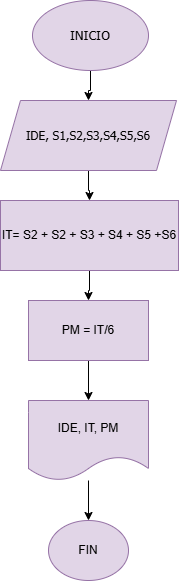

The diagram above was exported from draw.io. Its source (the exported page's mxGraphModel, read from the mxfile embedded in the PNG):
<mxGraphModel dx="1050" dy="557" grid="1" gridSize="10" guides="1" tooltips="1" connect="1" arrows="1" fold="1" page="1" pageScale="1" pageWidth="827" pageHeight="1169" math="0" shadow="0">
  <root>
    <mxCell id="0" />
    <mxCell id="1" parent="0" />
    <mxCell id="I2PnrVoViShRdFuYBQnk-3" value="" style="edgeStyle=orthogonalEdgeStyle;rounded=0;orthogonalLoop=1;jettySize=auto;html=1;" edge="1" parent="1" source="I2PnrVoViShRdFuYBQnk-1" target="I2PnrVoViShRdFuYBQnk-2">
      <mxGeometry relative="1" as="geometry" />
    </mxCell>
    <mxCell id="I2PnrVoViShRdFuYBQnk-1" value="&lt;font style=&quot;font-size: 13px;&quot; face=&quot;Tahoma&quot;&gt;INICIO&lt;/font&gt;" style="ellipse;whiteSpace=wrap;html=1;fillColor=#e1d5e7;strokeColor=#9673a6;" vertex="1" parent="1">
      <mxGeometry x="358" y="10" width="116" height="70" as="geometry" />
    </mxCell>
    <mxCell id="I2PnrVoViShRdFuYBQnk-5" value="" style="edgeStyle=orthogonalEdgeStyle;rounded=0;orthogonalLoop=1;jettySize=auto;html=1;" edge="1" parent="1" source="I2PnrVoViShRdFuYBQnk-2" target="I2PnrVoViShRdFuYBQnk-4">
      <mxGeometry relative="1" as="geometry" />
    </mxCell>
    <mxCell id="I2PnrVoViShRdFuYBQnk-2" value="&lt;font face=&quot;Tahoma&quot;&gt;IDE, S1,S2,S3,S4,S5,S6&lt;/font&gt;" style="shape=parallelogram;perimeter=parallelogramPerimeter;whiteSpace=wrap;html=1;fixedSize=1;fillColor=#e1d5e7;strokeColor=#9673a6;" vertex="1" parent="1">
      <mxGeometry x="326" y="110" width="176" height="70" as="geometry" />
    </mxCell>
    <mxCell id="I2PnrVoViShRdFuYBQnk-7" value="" style="edgeStyle=orthogonalEdgeStyle;rounded=0;orthogonalLoop=1;jettySize=auto;html=1;" edge="1" parent="1" source="I2PnrVoViShRdFuYBQnk-4" target="I2PnrVoViShRdFuYBQnk-6">
      <mxGeometry relative="1" as="geometry" />
    </mxCell>
    <mxCell id="I2PnrVoViShRdFuYBQnk-4" value="IT= S2 + S2 + S3 + S4 + S5 +S6" style="whiteSpace=wrap;html=1;fillColor=#e1d5e7;strokeColor=#9673a6;" vertex="1" parent="1">
      <mxGeometry x="326" y="210" width="178" height="70" as="geometry" />
    </mxCell>
    <mxCell id="I2PnrVoViShRdFuYBQnk-9" value="" style="edgeStyle=orthogonalEdgeStyle;rounded=0;orthogonalLoop=1;jettySize=auto;html=1;" edge="1" parent="1" source="I2PnrVoViShRdFuYBQnk-6" target="I2PnrVoViShRdFuYBQnk-8">
      <mxGeometry relative="1" as="geometry" />
    </mxCell>
    <mxCell id="I2PnrVoViShRdFuYBQnk-6" value="PM = IT/6" style="whiteSpace=wrap;html=1;fillColor=#e1d5e7;strokeColor=#9673a6;" vertex="1" parent="1">
      <mxGeometry x="354" y="310" width="120" height="60" as="geometry" />
    </mxCell>
    <mxCell id="I2PnrVoViShRdFuYBQnk-11" value="" style="edgeStyle=orthogonalEdgeStyle;rounded=0;orthogonalLoop=1;jettySize=auto;html=1;" edge="1" parent="1" source="I2PnrVoViShRdFuYBQnk-8" target="I2PnrVoViShRdFuYBQnk-10">
      <mxGeometry relative="1" as="geometry" />
    </mxCell>
    <mxCell id="I2PnrVoViShRdFuYBQnk-8" value="IDE, IT, PM" style="shape=document;whiteSpace=wrap;html=1;boundedLbl=1;fillColor=#e1d5e7;strokeColor=#9673a6;" vertex="1" parent="1">
      <mxGeometry x="354" y="410" width="120" height="80" as="geometry" />
    </mxCell>
    <mxCell id="I2PnrVoViShRdFuYBQnk-10" value="FIN" style="ellipse;whiteSpace=wrap;html=1;fillColor=#e1d5e7;strokeColor=#9673a6;" vertex="1" parent="1">
      <mxGeometry x="374" y="530" width="80" height="60" as="geometry" />
    </mxCell>
  </root>
</mxGraphModel>